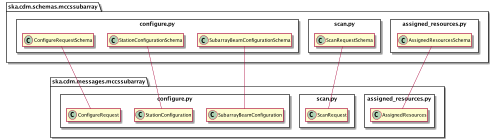

The diagram above was rendered by PlantUML. Its source (embedded in the PNG):
@startuml
scale 2000 width
!pragma useNewPackage
hide empty members

package ska.cdm.messages.mccssubarray {
    package configure.py <<Rectangle>> {
        class ConfigureRequest
        class StationConfiguration
        class SubarrayBeamConfiguration
    }

    package scan.py <<Rectangle>> {
        class ScanRequest
    }

    package assigned_resources.py <<Rectangle>> {
        class AssignedResources
    }
}

package ska.cdm.schemas.mccssubarray {
	package configure.py <<Rectangle>> {
        class ConfigureRequestSchema
        class StationConfigurationSchema
        class SubarrayBeamConfigurationSchema
	}

	package scan.py <<Rectangle>> {
		class ScanRequestSchema
	}

	package assigned_resources.py <<Rectangle>> {
		class AssignedResourcesSchema
	}
}

ScanRequestSchema --- ScanRequest

StationConfigurationSchema --- StationConfiguration
SubarrayBeamConfigurationSchema --- SubarrayBeamConfiguration
ConfigureRequestSchema --- ConfigureRequest
AssignedResourcesSchema --- AssignedResources

@enduml